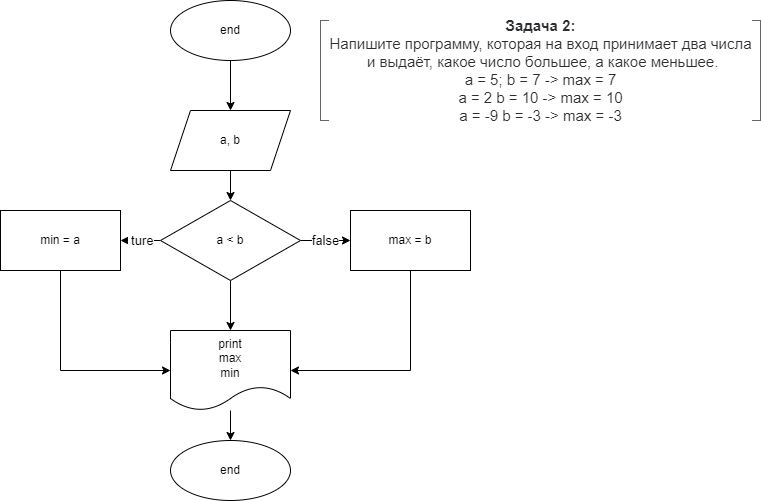

The diagram above was exported from draw.io. Its source (the exported page's mxGraphModel, read from the mxfile embedded in the PNG):
<mxGraphModel dx="562" dy="315" grid="1" gridSize="10" guides="1" tooltips="1" connect="1" arrows="1" fold="1" page="1" pageScale="1" pageWidth="850" pageHeight="1100" background="none" math="0" shadow="0">
  <root>
    <mxCell id="0" />
    <mxCell id="1" parent="0" />
    <mxCell id="18" value="" style="edgeStyle=none;html=1;rounded=0;" edge="1" parent="1" target="3">
      <mxGeometry relative="1" as="geometry">
        <mxPoint x="279.3237356840491" y="129.85603526073646" as="sourcePoint" />
      </mxGeometry>
    </mxCell>
    <mxCell id="19" value="" style="edgeStyle=none;html=1;rounded=0;" edge="1" parent="1" source="3" target="4">
      <mxGeometry relative="1" as="geometry" />
    </mxCell>
    <mxCell id="3" value="a, b" style="shape=parallelogram;perimeter=parallelogramPerimeter;whiteSpace=wrap;html=1;fixedSize=1;rounded=0;" vertex="1" parent="1">
      <mxGeometry x="220" y="110" width="120" height="60" as="geometry" />
    </mxCell>
    <mxCell id="24" value="" style="edgeStyle=none;html=1;fontSize=13;rounded=0;" edge="1" parent="1" source="4" target="7">
      <mxGeometry relative="1" as="geometry" />
    </mxCell>
    <mxCell id="26" value="&amp;nbsp;ture" style="edgeStyle=none;html=1;fontSize=13;rounded=0;" edge="1" parent="1" source="4" target="25">
      <mxGeometry relative="1" as="geometry" />
    </mxCell>
    <mxCell id="28" value="false" style="edgeStyle=none;html=1;fontSize=13;rounded=0;" edge="1" parent="1" source="4" target="27">
      <mxGeometry relative="1" as="geometry" />
    </mxCell>
    <mxCell id="4" value="a &amp;lt; b" style="rhombus;whiteSpace=wrap;html=1;rounded=0;" vertex="1" parent="1">
      <mxGeometry x="210" y="200" width="140" height="80" as="geometry" />
    </mxCell>
    <mxCell id="21" value="" style="edgeStyle=none;html=1;fontSize=13;rounded=0;" edge="1" parent="1" source="7" target="20">
      <mxGeometry relative="1" as="geometry" />
    </mxCell>
    <mxCell id="7" value="print&lt;br&gt;max&lt;br&gt;min" style="shape=document;whiteSpace=wrap;html=1;boundedLbl=1;rounded=0;" vertex="1" parent="1">
      <mxGeometry x="220" y="330" width="120" height="80" as="geometry" />
    </mxCell>
    <mxCell id="20" value="end" style="ellipse;whiteSpace=wrap;html=1;rounded=0;" vertex="1" parent="1">
      <mxGeometry x="220" y="440" width="120" height="60" as="geometry" />
    </mxCell>
    <mxCell id="23" value="" style="edgeStyle=none;html=1;fontSize=13;rounded=0;" edge="1" parent="1" source="22" target="3">
      <mxGeometry relative="1" as="geometry" />
    </mxCell>
    <mxCell id="22" value="end" style="ellipse;whiteSpace=wrap;html=1;rounded=0;" vertex="1" parent="1">
      <mxGeometry x="220" width="120" height="60" as="geometry" />
    </mxCell>
    <mxCell id="29" style="edgeStyle=none;html=1;fontSize=13;rounded=0;" edge="1" parent="1" source="25" target="7">
      <mxGeometry relative="1" as="geometry">
        <Array as="points">
          <mxPoint x="110" y="370" />
        </Array>
      </mxGeometry>
    </mxCell>
    <mxCell id="25" value="min = a" style="whiteSpace=wrap;html=1;rounded=0;" vertex="1" parent="1">
      <mxGeometry x="50" y="210" width="120" height="60" as="geometry" />
    </mxCell>
    <mxCell id="30" style="edgeStyle=none;html=1;entryX=1;entryY=0.5;entryDx=0;entryDy=0;fontSize=13;rounded=0;" edge="1" parent="1" source="27" target="7">
      <mxGeometry relative="1" as="geometry">
        <Array as="points">
          <mxPoint x="460" y="370" />
        </Array>
      </mxGeometry>
    </mxCell>
    <mxCell id="27" value="max = b" style="whiteSpace=wrap;html=1;rounded=0;" vertex="1" parent="1">
      <mxGeometry x="400" y="210" width="120" height="60" as="geometry" />
    </mxCell>
    <mxCell id="31" value="&lt;p style=&quot;box-sizing: border-box ; margin: 0px ; color: rgb(44 , 45 , 48) ; font-family: &amp;#34;roboto&amp;#34; , &amp;#34;san francisco&amp;#34; , &amp;#34;helvetica neue&amp;#34; , &amp;#34;helvetica&amp;#34; , &amp;#34;arial&amp;#34; ; font-size: 15px ; background-color: rgb(255 , 255 , 255)&quot;&gt;&lt;span style=&quot;box-sizing: border-box ; font-weight: 700&quot;&gt;Задача 2:&lt;/span&gt;&lt;/p&gt;&lt;p style=&quot;box-sizing: border-box ; margin: 0px ; color: rgb(44 , 45 , 48) ; font-family: &amp;#34;roboto&amp;#34; , &amp;#34;san francisco&amp;#34; , &amp;#34;helvetica neue&amp;#34; , &amp;#34;helvetica&amp;#34; , &amp;#34;arial&amp;#34; ; font-size: 15px ; background-color: rgb(255 , 255 , 255)&quot;&gt;Напишите программу, которая на вход принимает два числа&lt;/p&gt;&lt;p style=&quot;box-sizing: border-box ; margin: 0px ; color: rgb(44 , 45 , 48) ; font-family: &amp;#34;roboto&amp;#34; , &amp;#34;san francisco&amp;#34; , &amp;#34;helvetica neue&amp;#34; , &amp;#34;helvetica&amp;#34; , &amp;#34;arial&amp;#34; ; font-size: 15px ; background-color: rgb(255 , 255 , 255)&quot;&gt;&amp;nbsp;и выдаёт, какое число большее, а какое меньшее.&lt;/p&gt;&lt;p style=&quot;box-sizing: border-box ; margin: 0px ; color: rgb(44 , 45 , 48) ; font-family: &amp;#34;roboto&amp;#34; , &amp;#34;san francisco&amp;#34; , &amp;#34;helvetica neue&amp;#34; , &amp;#34;helvetica&amp;#34; , &amp;#34;arial&amp;#34; ; font-size: 15px ; background-color: rgb(255 , 255 , 255)&quot;&gt;a = 5; b = 7 -&amp;gt; max = 7&lt;br style=&quot;box-sizing: border-box&quot;&gt;a = 2 b = 10 -&amp;gt; max = 10&lt;br style=&quot;box-sizing: border-box&quot;&gt;a = -9 b = -3 -&amp;gt; max = -3&lt;/p&gt;" style="text;html=1;align=center;verticalAlign=middle;resizable=0;points=[];autosize=1;fontSize=13;fillColor=none;fontColor=#333333;strokeColor=#666666;" vertex="1" parent="1">
      <mxGeometry x="370" y="20" width="440" height="100" as="geometry" />
    </mxCell>
  </root>
</mxGraphModel>